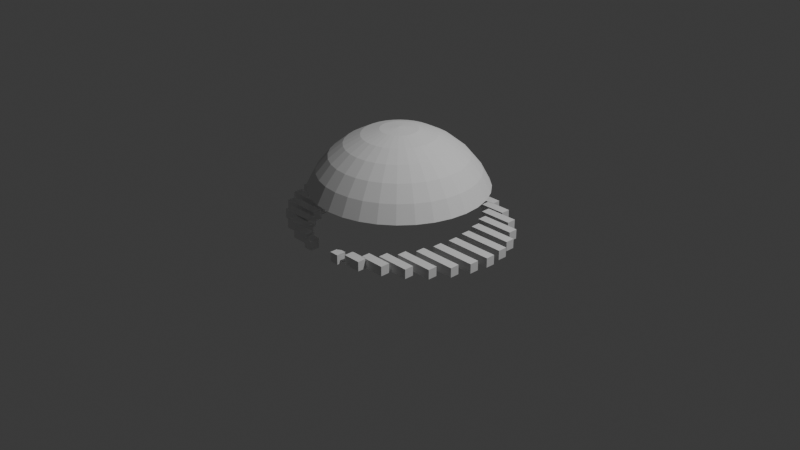 # Source: intro_geonodes.blend  (saved by Blender 4.1.21; exported with 4.5.12 LTS)
import bpy
from mathutils import Matrix  # noqa: F401  (used for matrix-valued properties, if any)

bpy.ops.wm.read_factory_settings(use_empty=True)
scene = bpy.context.scene
scene.name = 'Scene'

# ---- collections
col_collection = bpy.data.collections.new('Collection'); scene.collection.children.link(col_collection)

# ---- node groups
ng_yourgeonodegroup3 = bpy.data.node_groups.new('YourGeoNodeGroup3', 'GeometryNodeTree')
_s = ng_yourgeonodegroup3.interface.new_socket(name='Geometry', in_out='OUTPUT', socket_type='NodeSocketGeometry')
_s = ng_yourgeonodegroup3.interface.new_socket(name='Geometry', in_out='INPUT', socket_type='NodeSocketGeometry')
ng_yourgeonodegroup3.is_modifier = True
_N = ng_yourgeonodegroup3.nodes; _L = ng_yourgeonodegroup3.links
n0 = _N.new('NodeGroupInput'); n0.name = 'Group Input'; n0.location = (-284, 162)
n1 = _N.new('NodeGroupOutput'); n1.name = 'Group Output'; n1.location = (1392, 105)
n2 = _N.new('ShaderNodeSeparateXYZ'); n2.name = 'Separate XYZ'; n2.location = (-354, -284)
n3 = _N.new('ShaderNodeCombineXYZ'); n3.name = 'Combine XYZ'; n3.location = (116, -284)
n3.inputs[1].default_value = 1.0
n3.inputs[2].default_value = 1.0
n4 = _N.new('GeometryNodeMeshToPoints'); n4.name = 'Mesh to Points'; n4.location = (5, 130)
n5 = _N.new('GeometryNodeInstanceOnPoints'); n5.name = 'Instance on Points'; n5.location = (800, 256)
n6 = _N.new('GeometryNodeMeshCube'); n6.name = 'Cube'; n6.location = (595, 94)
n6.hide = True
n6.inputs[0].default_value = (0.1, 0.1, 0.1)
n7 = _N.new('GeometryNodeInputPosition'); n7.name = 'Position'; n7.location = (-551, -345)
n8 = _N.new('ShaderNodeMath'); n8.name = 'Math'; n8.location = (-70, -264)
n8.operation = 'MULTIPLY'
n8.inputs[1].default_value = 5.0
n9 = _N.new('GeometryNodeDeleteGeometry'); n9.name = 'Delete Geometry'; n9.location = (301, 158)
n10 = _N.new('FunctionNodeCompare'); n10.name = 'Compare'; n10.location = (10, -70)
n10.operation = 'LESS_THAN'
n10.data_type = 'INT'
n11 = _N.new('GeometryNodeMeshUVSphere'); n11.name = 'UV Sphere'; n11.location = (711, -109)
n11.hide = True
n12 = _N.new('GeometryNodeDeleteGeometry'); n12.name = 'Delete Geometry.001'; n12.location = (941, -61)
n13 = _N.new('FunctionNodeCompare'); n13.name = 'Compare.001'; n13.location = (641, -173)
n13.operation = 'LESS_THAN'
n13.inputs[1].default_value = 0.2
n14 = _N.new('GeometryNodeJoinGeometry'); n14.name = 'Join Geometry'; n14.location = (1130, 75)
n15 = _N.new('NodeReroute'); n15.name = 'Reroute'; n15.location = (-115, -441)
n15.width = 16
n15.socket_idname = 'NodeSocketFloat'
n16 = _N.new('NodeReroute'); n16.name = 'Reroute.001'; n16.location = (502, -434)
n16.width = 16
n16.socket_idname = 'NodeSocketFloat'
n17 = _N.new('GeometryNodeViewer'); n17.name = 'Viewer'; n17.location = (939, -238)
_L.new(n0.outputs[0], n4.inputs[0])
_L.new(n7.outputs[0], n2.inputs[0])
_L.new(n3.outputs[0], n5.inputs[6])
_L.new(n9.outputs[0], n5.inputs[0])
_L.new(n2.outputs[0], n8.inputs[0])
_L.new(n8.outputs[0], n3.inputs[0])
_L.new(n6.outputs[0], n5.inputs[2])
_L.new(n4.outputs[0], n9.inputs[0])
_L.new(n10.outputs[0], n9.inputs[1])
_L.new(n11.outputs[0], n12.inputs[0])
_L.new(n16.outputs[0], n13.inputs[0])
_L.new(n13.outputs[0], n12.inputs[1])
_L.new(n12.outputs[0], n14.inputs[0])
_L.new(n5.outputs[0], n14.inputs[0])
_L.new(n14.outputs[0], n1.inputs[0])
_L.new(n2.outputs[2], n15.inputs[0])
_L.new(n15.outputs[0], n16.inputs[0])
_L.new(n11.outputs[0], n17.inputs[0])
_L.new(n13.outputs[0], n17.inputs[1])
n1.is_active_output = True

# ---- world
world_world = bpy.data.worlds.new('World'); scene.world = world_world
world_world.use_nodes = True; world_world.node_tree.nodes.clear()
_N = world_world.node_tree.nodes; _L = world_world.node_tree.links
n0 = _N.new('ShaderNodeOutputWorld'); n0.name = 'World Output'; n0.location = (300, 300)
n1 = _N.new('ShaderNodeBackground'); n1.name = 'Background'; n1.location = (10, 300)
n1.inputs[0].default_value = (0.05088, 0.05088, 0.05088, 1.0)
_L.new(n1.outputs[0], n0.inputs[0])
n0.is_active_output = True
world_world.color = (0.05088, 0.05088, 0.05088)
world_world.use_sun_shadow = False
world_world.sun_shadow_jitter_overblur = 0.0

# ---- cameras
cam_camera = bpy.data.cameras.new('Camera')
cam_camera.clip_end = 100.0
cam_camera.ortho_scale = 7.314

# ---- lights
light_light = bpy.data.lights.new('Light', 'POINT')
light_light.transmission_factor = 0.0
light_light.energy = 1000.0
light_light.shadow_soft_size = 0.1
light_light.shadow_maximum_resolution = 0.006
light_light.use_absolute_resolution = True

# ---- meshes
me_circle = bpy.data.meshes.new('Circle')
me_circle.from_pydata([(0.0, 1.0, 0.0), (-0.1951, 0.9808, 0.0), (-0.3827, 0.9239, 0.0), (-0.5556, 0.8315, 0.0), (-0.7071, 0.7071, 0.0), (-0.8315, 0.5556, 0.0), (-0.9239, 0.3827, 0.0), (-0.9808, 0.1951, 0.0), (-1.0, 0.0, 0.0), (-0.9808, -0.1951, 0.0), (-0.9239, -0.3827, 0.0), (-0.8315, -0.5556, 0.0), (-0.7071, -0.7071, 0.0), (-0.5556, -0.8315, 0.0), (-0.3827, -0.9239, 0.0), (-0.1951, -0.9808, 0.0), (0.0, -1.0, 0.0), (0.1951, -0.9808, 0.0), (0.3827, -0.9239, 0.0), (0.5556, -0.8315, 0.0), (0.7071, -0.7071, 0.0), (0.8315, -0.5556, 0.0), (0.9239, -0.3827, 0.0), (0.9808, -0.1951, 0.0), (1.0, 0.0, 0.0), (0.9808, 0.1951, 0.0), (0.9239, 0.3827, 0.0), (0.8315, 0.5556, 0.0), (0.7071, 0.7071, 0.0), (0.5556, 0.8315, 0.0), (0.3827, 0.9239, 0.0), (0.1951, 0.9808, 0.0)], [(1, 0), (2, 1), (3, 2), (4, 3), (5, 4), (6, 5), (7, 6), (8, 7), (9, 8), (10, 9), (11, 10), (12, 11), (13, 12), (14, 13), (15, 14), (16, 15), (17, 16), (18, 17), (19, 18), (20, 19), (21, 20), (22, 21), (23, 22), (24, 23), (25, 24), (26, 25), (27, 26), (28, 27), (29, 28), (30, 29), (31, 30), (0, 31)], [])
_uv = me_circle.uv_layers.new(name='UVMap')
_uv.uv.foreach_set('vector', [])
me_circle.update()

# ---- objects
ob_light = bpy.data.objects.new('Light', light_light)
ob_camera = bpy.data.objects.new('Camera', cam_camera)
ob_circle = bpy.data.objects.new('Circle', me_circle)

# ---- transforms, parenting, visibility, modifiers, constraints
ob_light.location = (4.076, 1.005, 5.904)
ob_light.rotation_euler = (0.6503, 0.05522, 1.866)
ob_light.lock_rotations_4d = False
ob_light.empty_display_type = 'ARROWS'
ob_light.color = (0.0, 0.0, 0.0, 0.0)
ob_light.lineart.crease_threshold = 0.0
ob_camera.location = (7.359, -6.926, 4.958)
ob_camera.rotation_euler = (1.109, 0.0, 0.8149)
ob_camera.lock_rotations_4d = False
ob_camera.empty_display_type = 'ARROWS'
ob_camera.color = (0.0, 0.0, 0.0, 0.0)
ob_camera.display_type = 'WIRE'
ob_camera.lineart.crease_threshold = 0.0
ob_circle.location = (0.0, 0.0, 0.0)
_m = ob_circle.modifiers.new('GeometryNodes', 'NODES')
_m.node_group = ng_yourgeonodegroup3
_m.open_manage_panel = True
_m.open_bake_panel = True
_m.open_named_attributes_panel = True

# ---- collection membership
col_collection.objects.link(ob_light)
col_collection.objects.link(ob_camera)
col_collection.objects.link(ob_circle)

# ---- scene / render settings (as saved in the file)
scene.camera = ob_camera
scene.frame_start = 1; scene.frame_end = 250; scene.frame_set(1)
scene.render.engine = 'BLENDER_EEVEE_NEXT'
scene.cycles.sampling_pattern = 'TABULATED_SOBOL'
scene.eevee.ray_tracing_options.trace_max_roughness = 0.0
bpy.context.view_layer.update()
